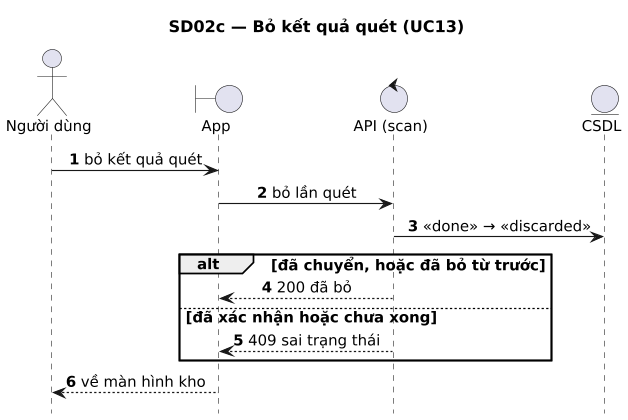

The diagram above was rendered by PlantUML. Its source (embedded in the PNG):
@startuml
title SD02c — Bỏ kết quả quét (UC13)
' Sinh từ docs/sad/tools/diagrams/model.py — sửa ở đó rồi chạy gen_puml.py, không sửa tay.
skinparam shadowing false
skinparam defaultFontName DejaVu Sans
skinparam defaultFontSize 13
skinparam dpi 110

autonumber
hide footbox
skinparam sequenceMessageAlign center
skinparam ParticipantPadding 30

actor "Người dùng" as U
boundary "App" as APP
control "API (scan)" as API
entity "CSDL" as DB

U -> APP : bỏ kết quả quét
APP -> API : bỏ lần quét
API -> DB : «done» → «discarded»
alt đã chuyển, hoặc đã bỏ từ trước
  API --> APP : 200 đã bỏ
else đã xác nhận hoặc chưa xong
  API --> APP : 409 sai trạng thái
end
APP --> U : về màn hình kho
@enduml